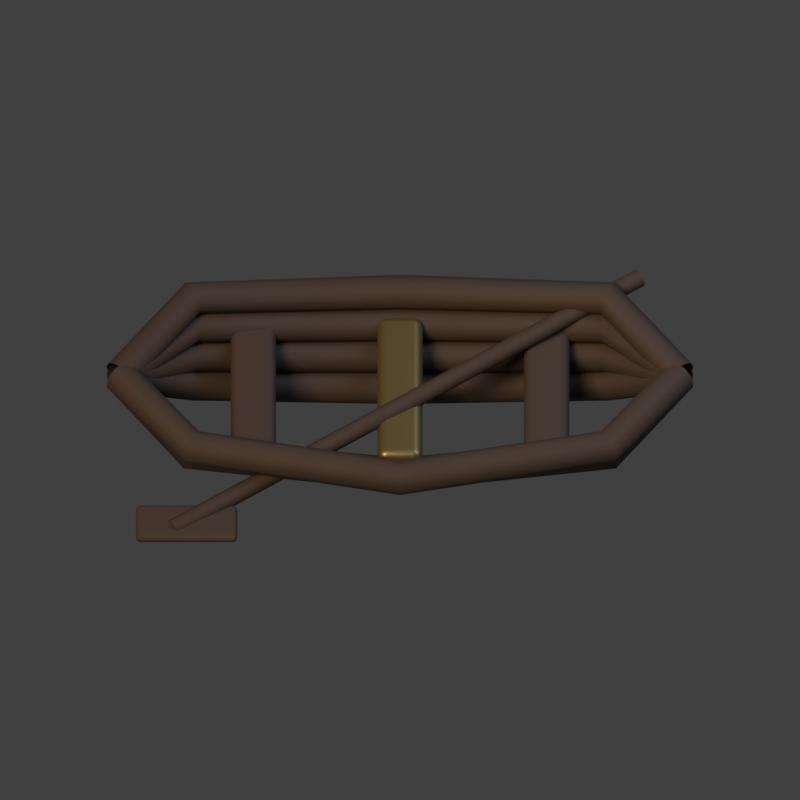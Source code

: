 # Source: props_boat.blend  (saved by Blender 5.2.45; exported with 4.5.12 LTS)
import bpy
from mathutils import Matrix  # noqa: F401  (used for matrix-valued properties, if any)

bpy.ops.wm.read_factory_settings(use_empty=True)
scene = bpy.context.scene
scene.name = 'Scene'

# ---- collections
col_collection = bpy.data.collections.new('Collection'); scene.collection.children.link(col_collection)

# ---- materials (node trees are filled in below, after node groups)
mat_wet_wood = bpy.data.materials.new('Wet wood')
mat_aged_bronze = bpy.data.materials.new('Aged bronze')

# ---- material node trees
mat_wet_wood.use_nodes = True; mat_wet_wood.node_tree.nodes.clear()
_N = mat_wet_wood.node_tree.nodes; _L = mat_wet_wood.node_tree.links
n0 = _N.new('ShaderNodeBsdfPrincipled'); n0.name = 'beauty'; n0.location = (-200, 100)
n0.inputs[0].default_value = (0.06663, 0.04231, 0.02732, 1.0)
n0.inputs[2].default_value = 0.76
n0.inputs[10].default_value = 0.005
n0.inputs[27].default_value = (0.06663, 0.04231, 0.02732, 1.0)
n1 = _N.new('ShaderNodeOutputMaterial'); n1.name = 'Material Output'; n1.location = (200, 100)
n2 = _N.new('ShaderNodeNewGeometry'); n2.name = 'Geometry'; n2.location = (0, 0)
n3 = _N.new('ShaderNodeVectorTransform'); n3.name = 'Vector Transform'; n3.location = (0, 0)
n3.vector_type = 'NORMAL'
n3.convert_to = 'CAMERA'
n4 = _N.new('ShaderNodeVectorMath'); n4.name = 'Vector Math'; n4.location = (0, 0)
n4.operation = 'MULTIPLY'
n4.inputs[1].default_value = (0.5, 0.5, -0.5)
n5 = _N.new('ShaderNodeVectorMath'); n5.name = 'Vector Math.001'; n5.location = (0, 0)
n5.inputs[1].default_value = (0.5, 0.5, 0.5)
n6 = _N.new('ShaderNodeEmission'); n6.name = 'normal'; n6.location = (0, 0)
n7 = _N.new('ShaderNodeEmission'); n7.name = 'mask'; n7.location = (0, 0)
n7.inputs[0].default_value = (0.0, 0.0, 0.0, 1.0)
_L.new(n0.outputs[0], n1.inputs[0])
_L.new(n2.outputs[1], n3.inputs[0])
_L.new(n3.outputs[0], n4.inputs[0])
_L.new(n4.outputs[0], n5.inputs[0])
_L.new(n5.outputs[0], n6.inputs[0])
n1.is_active_output = True
mat_aged_bronze.use_nodes = True; mat_aged_bronze.node_tree.nodes.clear()
_N = mat_aged_bronze.node_tree.nodes; _L = mat_aged_bronze.node_tree.links
n0 = _N.new('ShaderNodeBsdfPrincipled'); n0.name = 'beauty'; n0.location = (-200, 100)
n0.inputs[0].default_value = (0.2623, 0.1946, 0.07227, 1.0)
n0.inputs[1].default_value = 0.65
n0.inputs[2].default_value = 0.38
n0.inputs[10].default_value = 0.005
n0.inputs[27].default_value = (0.2623, 0.1946, 0.07227, 1.0)
n1 = _N.new('ShaderNodeOutputMaterial'); n1.name = 'Material Output'; n1.location = (200, 100)
n2 = _N.new('ShaderNodeNewGeometry'); n2.name = 'Geometry'; n2.location = (0, 0)
n3 = _N.new('ShaderNodeVectorTransform'); n3.name = 'Vector Transform'; n3.location = (0, 0)
n3.vector_type = 'NORMAL'
n3.convert_to = 'CAMERA'
n4 = _N.new('ShaderNodeVectorMath'); n4.name = 'Vector Math'; n4.location = (0, 0)
n4.operation = 'MULTIPLY'
n4.inputs[1].default_value = (0.5, 0.5, -0.5)
n5 = _N.new('ShaderNodeVectorMath'); n5.name = 'Vector Math.001'; n5.location = (0, 0)
n5.inputs[1].default_value = (0.5, 0.5, 0.5)
n6 = _N.new('ShaderNodeEmission'); n6.name = 'normal'; n6.location = (0, 0)
n7 = _N.new('ShaderNodeEmission'); n7.name = 'mask'; n7.location = (0, 0)
n7.inputs[0].default_value = (0.0, 0.0, 0.0, 1.0)
_L.new(n0.outputs[0], n1.inputs[0])
_L.new(n2.outputs[1], n3.inputs[0])
_L.new(n3.outputs[0], n4.inputs[0])
_L.new(n4.outputs[0], n5.inputs[0])
_L.new(n5.outputs[0], n6.inputs[0])
n1.is_active_output = True

# ---- world
world_world = bpy.data.worlds.new('World'); scene.world = world_world
world_world.use_nodes = True; world_world.node_tree.nodes.clear()
_N = world_world.node_tree.nodes; _L = world_world.node_tree.links
n0 = _N.new('ShaderNodeOutputWorld'); n0.name = 'World Output'; n0.location = (200, 100)
n1 = _N.new('ShaderNodeBackground'); n1.name = 'Background'; n1.location = (-200, 100)
n1.inputs[0].default_value = (0.05088, 0.05088, 0.05088, 1.0)
_L.new(n1.outputs[0], n0.inputs[0])
n0.is_active_output = True
world_world.color = (0.16, 0.16, 0.16)
world_world.sun_shadow_jitter_overblur = 0.0

# ---- cameras
cam_camera_028 = bpy.data.cameras.new('Camera.028')
cam_camera_028.type = 'ORTHO'
cam_camera_028.ortho_scale = 3.0

# ---- lights
light_sun_027 = bpy.data.lights.new('Sun.027', 'SUN')
light_sun_027.color = (1.0, 0.7605, 0.5271)
light_sun_027.angle = 0.4
light_sun_027.energy = 2.0
light_area_027 = bpy.data.lights.new('Area.027', 'AREA')
light_area_027.color = (0.2747, 0.3916, 0.5776)
light_area_027.energy = 350.0
light_area_027.shape = 'DISK'
light_area_027.size = 5.0
light_area_027.size_y = 1.0

# ---- meshes
me_cube_106 = bpy.data.meshes.new('Cube.106')
me_cube_106.from_pydata([(-0.085, -0.325, -0.035), (-0.085, -0.325, 0.035), (-0.085, 0.325, -0.035), (-0.085, 0.325, 0.035), (0.085, -0.325, -0.035), (0.085, -0.325, 0.035), (0.085, 0.325, -0.035), (0.085, 0.325, 0.035)], [], [(0, 1, 3, 2), (2, 3, 7, 6), (6, 7, 5, 4), (4, 5, 1, 0), (2, 6, 4, 0), (7, 3, 1, 5)])
_uv = me_cube_106.uv_layers.new(name='UVMap')
_uv.uv.foreach_set('vector', [0.375, 0.0, 0.625, 0.0, 0.625, 0.25, 0.375, 0.25, 0.375, 0.25, 0.625, 0.25, 0.625, 0.5, 0.375, 0.5, 0.375, 0.5, 0.625, 0.5, 0.625, 0.75, 0.375, 0.75, 0.375, 0.75, 0.625, 0.75, 0.625, 1.0, 0.375, 1.0, 0.125, 0.5, 0.375, 0.5, 0.375, 0.75, 0.125, 0.75, 0.625, 0.5, 0.875, 0.5, 0.875, 0.75, 0.625, 0.75])
me_cube_106.materials.append(mat_wet_wood)
me_cube_106.update()
me_cube_107 = bpy.data.meshes.new('Cube.107')
me_cube_107.from_pydata([(-0.085, -0.325, -0.035), (-0.085, -0.325, 0.035), (-0.085, 0.325, -0.035), (-0.085, 0.325, 0.035), (0.085, -0.325, -0.035), (0.085, -0.325, 0.035), (0.085, 0.325, -0.035), (0.085, 0.325, 0.035)], [], [(0, 1, 3, 2), (2, 3, 7, 6), (6, 7, 5, 4), (4, 5, 1, 0), (2, 6, 4, 0), (7, 3, 1, 5)])
_uv = me_cube_107.uv_layers.new(name='UVMap')
_uv.uv.foreach_set('vector', [0.375, 0.0, 0.625, 0.0, 0.625, 0.25, 0.375, 0.25, 0.375, 0.25, 0.625, 0.25, 0.625, 0.5, 0.375, 0.5, 0.375, 0.5, 0.625, 0.5, 0.625, 0.75, 0.375, 0.75, 0.375, 0.75, 0.625, 0.75, 0.625, 1.0, 0.375, 1.0, 0.125, 0.5, 0.375, 0.5, 0.375, 0.75, 0.125, 0.75, 0.625, 0.5, 0.875, 0.5, 0.875, 0.75, 0.625, 0.75])
me_cube_107.materials.append(mat_aged_bronze)
me_cube_107.update()
me_cube_108 = bpy.data.meshes.new('Cube.108')
me_cube_108.from_pydata([(-0.085, -0.325, -0.035), (-0.085, -0.325, 0.035), (-0.085, 0.325, -0.035), (-0.085, 0.325, 0.035), (0.085, -0.325, -0.035), (0.085, -0.325, 0.035), (0.085, 0.325, -0.035), (0.085, 0.325, 0.035)], [], [(0, 1, 3, 2), (2, 3, 7, 6), (6, 7, 5, 4), (4, 5, 1, 0), (2, 6, 4, 0), (7, 3, 1, 5)])
_uv = me_cube_108.uv_layers.new(name='UVMap')
_uv.uv.foreach_set('vector', [0.375, 0.0, 0.625, 0.0, 0.625, 0.25, 0.375, 0.25, 0.375, 0.25, 0.625, 0.25, 0.625, 0.5, 0.375, 0.5, 0.375, 0.5, 0.625, 0.5, 0.625, 0.75, 0.375, 0.75, 0.375, 0.75, 0.625, 0.75, 0.625, 1.0, 0.375, 1.0, 0.125, 0.5, 0.375, 0.5, 0.375, 0.75, 0.125, 0.75, 0.625, 0.5, 0.875, 0.5, 0.875, 0.75, 0.625, 0.75])
me_cube_108.materials.append(mat_wet_wood)
me_cube_108.update()
me_cube_109 = bpy.data.meshes.new('Cube.109')
me_cube_109.from_pydata([(-0.19, -0.08, -0.0175), (-0.19, -0.08, 0.0175), (-0.19, 0.08, -0.0175), (-0.19, 0.08, 0.0175), (0.19, -0.08, -0.0175), (0.19, -0.08, 0.0175), (0.19, 0.08, -0.0175), (0.19, 0.08, 0.0175)], [], [(0, 1, 3, 2), (2, 3, 7, 6), (6, 7, 5, 4), (4, 5, 1, 0), (2, 6, 4, 0), (7, 3, 1, 5)])
_uv = me_cube_109.uv_layers.new(name='UVMap')
_uv.uv.foreach_set('vector', [0.375, 0.0, 0.625, 0.0, 0.625, 0.25, 0.375, 0.25, 0.375, 0.25, 0.625, 0.25, 0.625, 0.5, 0.375, 0.5, 0.375, 0.5, 0.625, 0.5, 0.625, 0.75, 0.375, 0.75, 0.375, 0.75, 0.625, 0.75, 0.625, 1.0, 0.375, 1.0, 0.125, 0.5, 0.375, 0.5, 0.375, 0.75, 0.125, 0.75, 0.625, 0.5, 0.875, 0.5, 0.875, 0.75, 0.625, 0.75])
me_cube_109.materials.append(mat_wet_wood)
me_cube_109.update()

# ---- curves / text
cu_sculpted_line_102 = bpy.data.curves.new('sculpted_line.102', 'CURVE')
cu_sculpted_line_102.dimensions = '3D'
_sp = cu_sculpted_line_102.splines.new('POLY'); _sp.points.add(4)
_sp.points.foreach_set('co', [-1.05, 0.0, 0.48, 1.0, -0.78, -0.16, 0.2, 1.0, 0.0, -0.2, 0.12, 1.0, 0.78, -0.16, 0.2, 1.0, 1.05, 0.0, 0.48, 1.0])
_sp.resolution_u = 2
cu_sculpted_line_102.materials.append(mat_wet_wood)
cu_sculpted_line_102.bevel_resolution = 3
cu_sculpted_line_102.bevel_depth = 0.065
cu_sculpted_line_102.resolution_u = 2
cu_sculpted_line_102.fill_mode = 'FULL'
cu_sculpted_line_103 = bpy.data.curves.new('sculpted_line.103', 'CURVE')
cu_sculpted_line_103.dimensions = '3D'
_sp = cu_sculpted_line_103.splines.new('POLY'); _sp.points.add(4)
_sp.points.foreach_set('co', [-1.05, 0.0, 0.48, 1.0, -0.78, -0.22, 0.3, 1.0, 0.0, -0.275, 0.22, 1.0, 0.78, -0.22, 0.3, 1.0, 1.05, 0.0, 0.48, 1.0])
_sp.resolution_u = 2
cu_sculpted_line_103.materials.append(mat_wet_wood)
cu_sculpted_line_103.bevel_resolution = 3
cu_sculpted_line_103.bevel_depth = 0.065
cu_sculpted_line_103.resolution_u = 2
cu_sculpted_line_103.fill_mode = 'FULL'
cu_sculpted_line_104 = bpy.data.curves.new('sculpted_line.104', 'CURVE')
cu_sculpted_line_104.dimensions = '3D'
_sp = cu_sculpted_line_104.splines.new('POLY'); _sp.points.add(4)
_sp.points.foreach_set('co', [-1.05, 0.0, 0.48, 1.0, -0.78, -0.28, 0.4, 1.0, 0.0, -0.35, 0.32, 1.0, 0.78, -0.28, 0.4, 1.0, 1.05, 0.0, 0.48, 1.0])
_sp.resolution_u = 2
cu_sculpted_line_104.materials.append(mat_wet_wood)
cu_sculpted_line_104.bevel_resolution = 3
cu_sculpted_line_104.bevel_depth = 0.065
cu_sculpted_line_104.resolution_u = 2
cu_sculpted_line_104.fill_mode = 'FULL'
cu_sculpted_line_105 = bpy.data.curves.new('sculpted_line.105', 'CURVE')
cu_sculpted_line_105.dimensions = '3D'
_sp = cu_sculpted_line_105.splines.new('POLY'); _sp.points.add(4)
_sp.points.foreach_set('co', [-1.05, 0.0, 0.48, 1.0, -0.78, -0.34, 0.5, 1.0, 0.0, -0.425, 0.42, 1.0, 0.78, -0.34, 0.5, 1.0, 1.05, 0.0, 0.48, 1.0])
_sp.resolution_u = 2
cu_sculpted_line_105.materials.append(mat_wet_wood)
cu_sculpted_line_105.bevel_resolution = 3
cu_sculpted_line_105.bevel_depth = 0.065
cu_sculpted_line_105.resolution_u = 2
cu_sculpted_line_105.fill_mode = 'FULL'
cu_sculpted_line_106 = bpy.data.curves.new('sculpted_line.106', 'CURVE')
cu_sculpted_line_106.dimensions = '3D'
_sp = cu_sculpted_line_106.splines.new('POLY'); _sp.points.add(4)
_sp.points.foreach_set('co', [-1.05, 0.0, 0.48, 1.0, -0.78, 0.16, 0.2, 1.0, 0.0, 0.2, 0.12, 1.0, 0.78, 0.16, 0.2, 1.0, 1.05, 0.0, 0.48, 1.0])
_sp.resolution_u = 2
cu_sculpted_line_106.materials.append(mat_wet_wood)
cu_sculpted_line_106.bevel_resolution = 3
cu_sculpted_line_106.bevel_depth = 0.065
cu_sculpted_line_106.resolution_u = 2
cu_sculpted_line_106.fill_mode = 'FULL'
cu_sculpted_line_107 = bpy.data.curves.new('sculpted_line.107', 'CURVE')
cu_sculpted_line_107.dimensions = '3D'
_sp = cu_sculpted_line_107.splines.new('POLY'); _sp.points.add(4)
_sp.points.foreach_set('co', [-1.05, 0.0, 0.48, 1.0, -0.78, 0.22, 0.3, 1.0, 0.0, 0.275, 0.22, 1.0, 0.78, 0.22, 0.3, 1.0, 1.05, 0.0, 0.48, 1.0])
_sp.resolution_u = 2
cu_sculpted_line_107.materials.append(mat_wet_wood)
cu_sculpted_line_107.bevel_resolution = 3
cu_sculpted_line_107.bevel_depth = 0.065
cu_sculpted_line_107.resolution_u = 2
cu_sculpted_line_107.fill_mode = 'FULL'
cu_sculpted_line_108 = bpy.data.curves.new('sculpted_line.108', 'CURVE')
cu_sculpted_line_108.dimensions = '3D'
_sp = cu_sculpted_line_108.splines.new('POLY'); _sp.points.add(4)
_sp.points.foreach_set('co', [-1.05, 0.0, 0.48, 1.0, -0.78, 0.28, 0.4, 1.0, 0.0, 0.35, 0.32, 1.0, 0.78, 0.28, 0.4, 1.0, 1.05, 0.0, 0.48, 1.0])
_sp.resolution_u = 2
cu_sculpted_line_108.materials.append(mat_wet_wood)
cu_sculpted_line_108.bevel_resolution = 3
cu_sculpted_line_108.bevel_depth = 0.065
cu_sculpted_line_108.resolution_u = 2
cu_sculpted_line_108.fill_mode = 'FULL'
cu_sculpted_line_109 = bpy.data.curves.new('sculpted_line.109', 'CURVE')
cu_sculpted_line_109.dimensions = '3D'
_sp = cu_sculpted_line_109.splines.new('POLY'); _sp.points.add(4)
_sp.points.foreach_set('co', [-1.05, 0.0, 0.48, 1.0, -0.78, 0.34, 0.5, 1.0, 0.0, 0.425, 0.42, 1.0, 0.78, 0.34, 0.5, 1.0, 1.05, 0.0, 0.48, 1.0])
_sp.resolution_u = 2
cu_sculpted_line_109.materials.append(mat_wet_wood)
cu_sculpted_line_109.bevel_resolution = 3
cu_sculpted_line_109.bevel_depth = 0.065
cu_sculpted_line_109.resolution_u = 2
cu_sculpted_line_109.fill_mode = 'FULL'
cu_sculpted_line_110 = bpy.data.curves.new('sculpted_line.110', 'CURVE')
cu_sculpted_line_110.dimensions = '3D'
_sp = cu_sculpted_line_110.splines.new('POLY'); _sp.points.add(1)
_sp.points.foreach_set('co', [-0.85, -0.6, 0.34, 1.0, 0.9, 0.45, 0.48, 1.0])
_sp.resolution_u = 2
cu_sculpted_line_110.materials.append(mat_wet_wood)
cu_sculpted_line_110.bevel_resolution = 3
cu_sculpted_line_110.bevel_depth = 0.035
cu_sculpted_line_110.resolution_u = 2
cu_sculpted_line_110.fill_mode = 'FULL'

# ---- objects
ob_camera = bpy.data.objects.new('Camera', cam_camera_028)
ob_warm_key = bpy.data.objects.new('Warm key', light_sun_027)
ob_cool_fill = bpy.data.objects.new('Cool fill', light_area_027)
ob_sculpted_line = bpy.data.objects.new('sculpted_line', cu_sculpted_line_102)
ob_sculpted_line_001 = bpy.data.objects.new('sculpted_line.001', cu_sculpted_line_103)
ob_sculpted_line_002 = bpy.data.objects.new('sculpted_line.002', cu_sculpted_line_104)
ob_sculpted_line_003 = bpy.data.objects.new('sculpted_line.003', cu_sculpted_line_105)
ob_sculpted_line_004 = bpy.data.objects.new('sculpted_line.004', cu_sculpted_line_106)
ob_sculpted_line_005 = bpy.data.objects.new('sculpted_line.005', cu_sculpted_line_107)
ob_sculpted_line_006 = bpy.data.objects.new('sculpted_line.006', cu_sculpted_line_108)
ob_sculpted_line_007 = bpy.data.objects.new('sculpted_line.007', cu_sculpted_line_109)
ob_cube = bpy.data.objects.new('Cube', me_cube_106)
ob_cube_001 = bpy.data.objects.new('Cube.001', me_cube_107)
ob_cube_002 = bpy.data.objects.new('Cube.002', me_cube_108)
ob_sculpted_line_008 = bpy.data.objects.new('sculpted_line.008', cu_sculpted_line_110)
ob_cube_003 = bpy.data.objects.new('Cube.003', me_cube_109)

# ---- transforms, parenting, visibility, modifiers, constraints
ob_camera.location = (0.0, -5.585, 8.297)
ob_camera.rotation_euler = (0.6109, -0.0, 0.0)
ob_warm_key.location = (-4.0, -4.0, 8.0)
ob_warm_key.rotation_euler = (0.6155, -4.624e-08, -0.7854)
ob_cool_fill.location = (4.0, 1.0, 6.0)
ob_cool_fill.rotation_euler = (0.6021, 1.819e-08, 1.816)
ob_sculpted_line.location = (0.0, 0.0, 0.0)
ob_sculpted_line_001.location = (0.0, 0.0, 0.0)
ob_sculpted_line_002.location = (0.0, 0.0, 0.0)
ob_sculpted_line_003.location = (0.0, 0.0, 0.0)
ob_sculpted_line_004.location = (0.0, 0.0, 0.0)
ob_sculpted_line_005.location = (0.0, 0.0, 0.0)
ob_sculpted_line_006.location = (0.0, 0.0, 0.0)
ob_sculpted_line_007.location = (0.0, 0.0, 0.0)
ob_cube.location = (-0.55, 0.0, 0.38)
_m = ob_cube.modifiers.new('Soft worn edges', 'BEVEL')
_m.width = 0.045
_m.width_pct = 0.045
_m.segments = 3
_m = ob_cube.modifiers.new('Weighted normals', 'WEIGHTED_NORMAL')
ob_cube_001.location = (0.0, 0.0, 0.38)
_m = ob_cube_001.modifiers.new('Soft worn edges', 'BEVEL')
_m.width = 0.045
_m.width_pct = 0.045
_m.segments = 3
_m = ob_cube_001.modifiers.new('Weighted normals', 'WEIGHTED_NORMAL')
ob_cube_002.location = (0.55, 0.0, 0.38)
_m = ob_cube_002.modifiers.new('Soft worn edges', 'BEVEL')
_m.width = 0.045
_m.width_pct = 0.045
_m.segments = 3
_m = ob_cube_002.modifiers.new('Weighted normals', 'WEIGHTED_NORMAL')
ob_sculpted_line_008.location = (0.0, 0.0, 0.0)
ob_cube_003.location = (-0.8, -0.58, 0.34)
_m = ob_cube_003.modifiers.new('Soft worn edges', 'BEVEL')
_m.width = 0.045
_m.width_pct = 0.045
_m.segments = 3
_m = ob_cube_003.modifiers.new('Weighted normals', 'WEIGHTED_NORMAL')

# ---- collection membership
col_collection.objects.link(ob_camera)
col_collection.objects.link(ob_warm_key)
col_collection.objects.link(ob_cool_fill)
col_collection.objects.link(ob_sculpted_line)
col_collection.objects.link(ob_sculpted_line_001)
col_collection.objects.link(ob_sculpted_line_002)
col_collection.objects.link(ob_sculpted_line_003)
col_collection.objects.link(ob_sculpted_line_004)
col_collection.objects.link(ob_sculpted_line_005)
col_collection.objects.link(ob_sculpted_line_006)
col_collection.objects.link(ob_sculpted_line_007)
col_collection.objects.link(ob_cube)
col_collection.objects.link(ob_cube_001)
col_collection.objects.link(ob_cube_002)
col_collection.objects.link(ob_sculpted_line_008)
col_collection.objects.link(ob_cube_003)

# ---- scene / render settings (as saved in the file)
scene.camera = ob_camera
scene.frame_start = 1; scene.frame_end = 250; scene.frame_set(1)
scene.render.engine = 'BLENDER_EEVEE_NEXT'
scene.render.resolution_x = 512
scene.render.resolution_y = 512
scene.render.film_transparent = True
scene.render.bake_bias = 0.0
scene.render.bake_samples = 0
scene.render.compositor_device = 'GPU'
scene.eevee.use_volume_custom_range = False
scene.eevee.fast_gi_thickness_near = 0.1
scene.eevee.fast_gi_thickness_far = 0.0
scene.eevee.ray_tracing_options.screen_trace_thickness = 0.1
scene.view_settings.view_transform = 'Standard'
bpy.context.view_layer.update()
